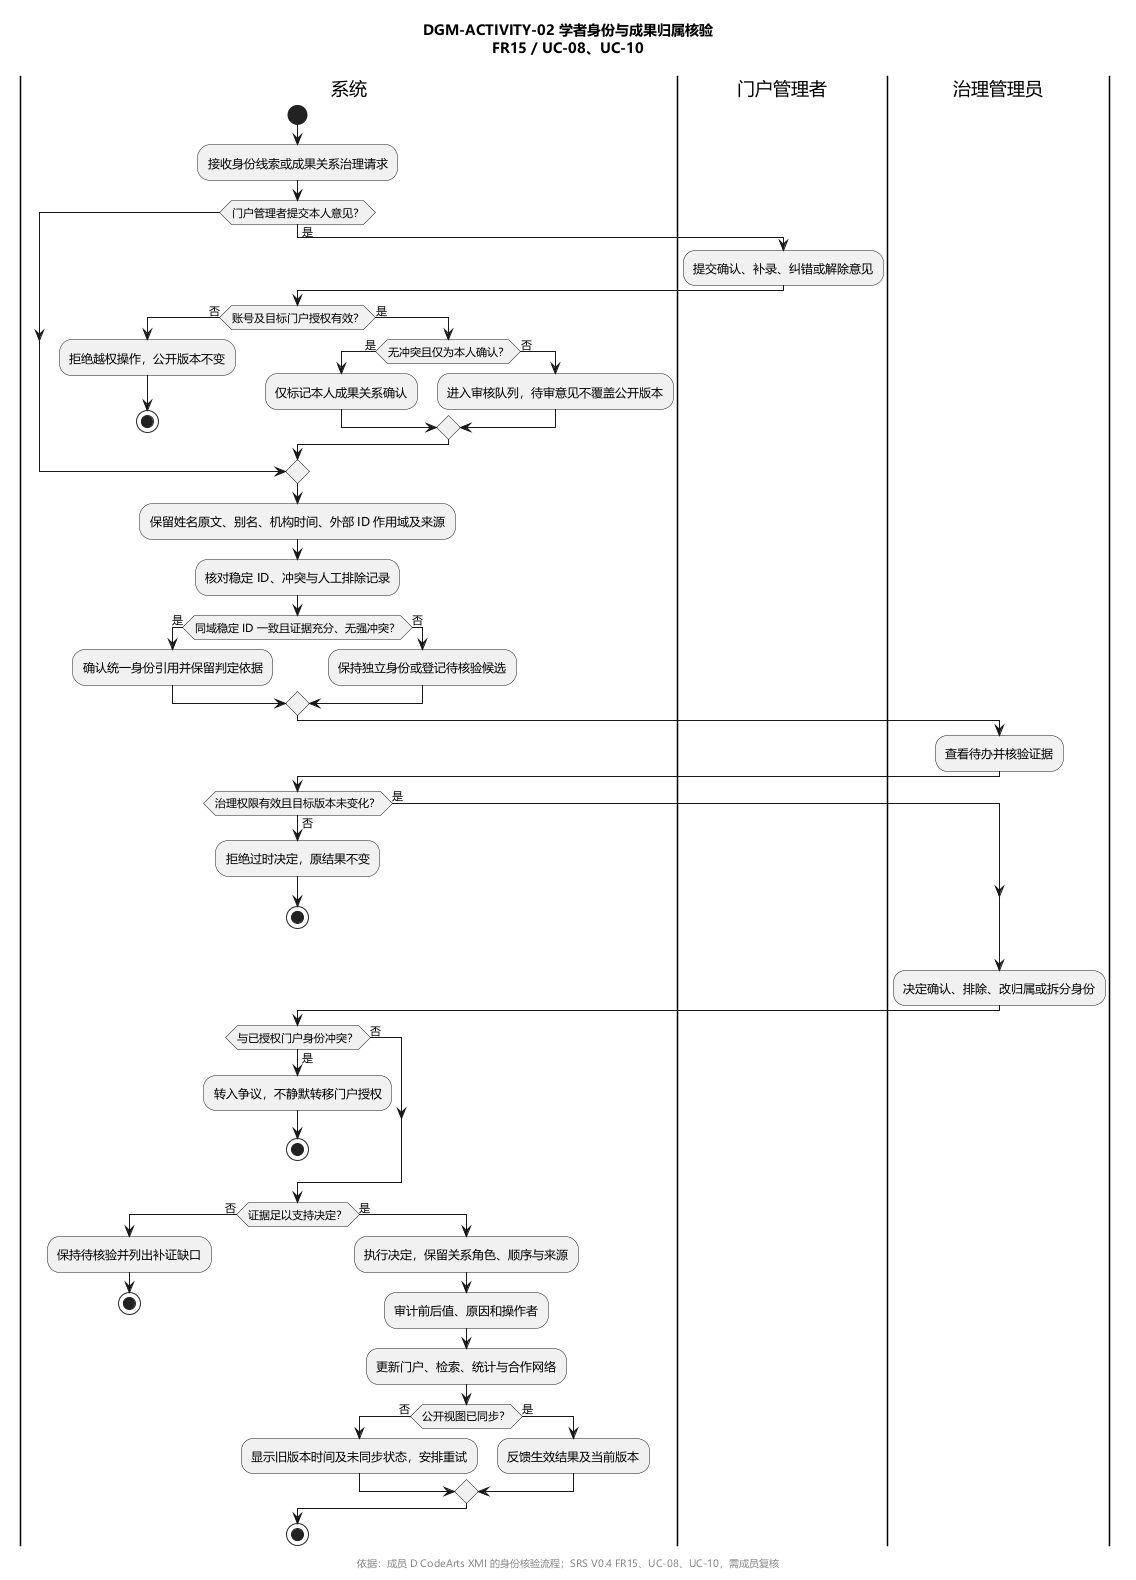

The diagram above was rendered by PlantUML. Its source (embedded in the PNG):
@startuml
title DGM-ACTIVITY-02 学者身份与成果归属核验\nFR15 / UC-08、UC-10
skinparam defaultFontName "Microsoft YaHei"
skinparam shadowing false
skinparam backgroundColor white

|系统|
start
:接收身份线索或成果关系治理请求;
if (门户管理者提交本人意见？) then (是)
  |门户管理者|
  :提交确认、补录、纠错或解除意见;
  |系统|
  if (账号及目标门户授权有效？) then (否)
    :拒绝越权操作，公开版本不变;
    stop
  else (是)
    if (无冲突且仅为本人确认？) then (是)
      :仅标记本人成果关系确认;
    else (否)
      :进入审核队列，待审意见不覆盖公开版本;
    endif
  endif
endif
:保留姓名原文、别名、机构时间、外部 ID 作用域及来源;
:核对稳定 ID、冲突与人工排除记录;
if (同域稳定 ID 一致且证据充分、无强冲突？) then (是)
  :确认统一身份引用并保留判定依据;
else (否)
  :保持独立身份或登记待核验候选;
endif
|治理管理员|
:查看待办并核验证据;
|系统|
if (治理权限有效且目标版本未变化？) then (否)
  :拒绝过时决定，原结果不变;
  stop
else (是)
endif
|治理管理员|
:决定确认、排除、改归属或拆分身份;
|系统|
if (与已授权门户身份冲突？) then (是)
  :转入争议，不静默转移门户授权;
  stop
else (否)
endif
if (证据足以支持决定？) then (否)
  :保持待核验并列出补证缺口;
  stop
else (是)
  :执行决定，保留关系角色、顺序与来源;
  :审计前后值、原因和操作者;
  :更新门户、检索、统计与合作网络;
  if (公开视图已同步？) then (否)
    :显示旧版本时间及未同步状态，安排重试;
  else (是)
    :反馈生效结果及当前版本;
  endif
endif
stop
footer 依据：成员 D CodeArts XMI 的身份核验流程；SRS V0.4 FR15、UC-08、UC-10，需成员复核
@enduml